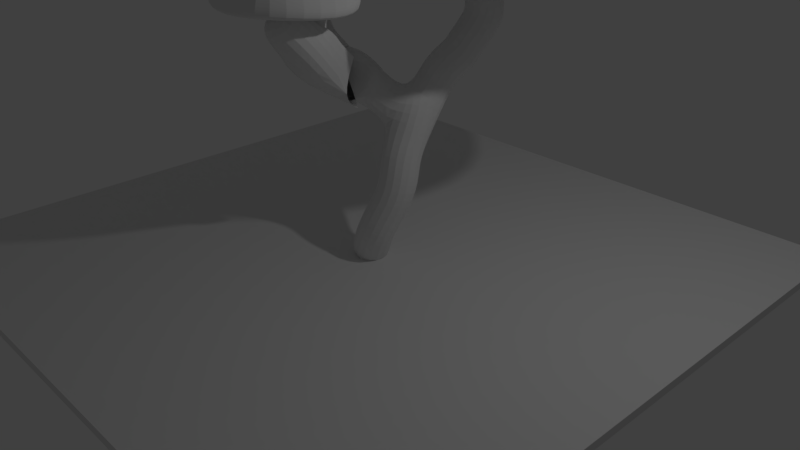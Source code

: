 # Source: arvoreQSE.blend  (saved by Blender 2.79.0; exported with 4.5.12 LTS)
import bpy
from mathutils import Matrix  # noqa: F401  (used for matrix-valued properties, if any)

bpy.ops.wm.read_factory_settings(use_empty=True)
scene = bpy.context.scene
scene.name = 'Scene'

# ---- collections
col_collection_1 = bpy.data.collections.new('Collection 1'); scene.collection.children.link(col_collection_1)

# ---- materials (node trees are filled in below, after node groups)
mat_material = bpy.data.materials.new('Material')
mat_material.alpha_threshold = 0.0
mat_material.use_transparent_shadow = False
mat_material.roughness = 0.5
mat_material.line_color = (0.0, 0.0, 0.0, 1.0)

# ---- material node trees

# ---- world
world_world = bpy.data.worlds.new('World'); scene.world = world_world
world_world.color = (0.05088, 0.05088, 0.05088)
world_world.use_sun_shadow = False
world_world.sun_shadow_jitter_overblur = 0.0
world_world.cycles.sampling_method = 'MANUAL'

# ---- cameras
cam_camera = bpy.data.cameras.new('Camera')
cam_camera.clip_end = 100.0
cam_camera.lens = 35.0
cam_camera.sensor_width = 32.0
cam_camera.sensor_height = 18.0
cam_camera.ortho_scale = 7.314
cam_camera.dof.focus_distance = 0.0
cam_camera.dof.aperture_fstop = 128.0

# ---- lights
light_lamp = bpy.data.lights.new('Lamp', 'POINT')
light_lamp.transmission_factor = 0.0
light_lamp.cutoff_distance = 30.0
light_lamp.energy = 100.0
light_lamp.shadow_buffer_clip_start = 1.001
light_lamp.shadow_soft_size = 0.1
light_lamp.shadow_maximum_resolution = 0.006
light_lamp.use_absolute_resolution = True

# ---- meshes
me_cube_003 = bpy.data.meshes.new('Cube.003')
me_cube_003.from_pydata([(-0.6989, -0.7564, 0.01706), (-0.3696, -0.262, 0.94), (-0.6606, 1.018, -0.02621), (-0.3762, 0.3974, 0.8665), (0.6535, -0.7079, -0.01807), (0.4004, -0.1692, 0.7053), (0.7585, 0.8651, -0.1036), (0.3838, 0.6972, 0.7468), (-0.6894, -0.7574, 0.209), (-0.6595, 1.041, 0.1572), (0.7391, 0.9364, 0.07988), (0.6572, -0.7059, 0.1708), (-0.9316, 0.02064, -0.03993), (-0.533, -0.6117, 0.553), (-0.3733, 0.06206, 0.9431), (-0.6597, 1.037, 0.06774), (0.03964, 1.018, -0.03938), (0.00469, 0.5364, 0.8345), (0.7522, 0.9008, -0.01119), (1.03, 0.1887, -0.1463), (0.4307, 0.2841, 0.7145), (0.655, -0.7108, 0.07825), (-0.1206, -0.8532, -0.1017), (0.002625, -0.2197, 0.8743), (-0.695, -0.7614, 0.1158), (-0.5114, 0.9442, 0.4879), (0.556, 0.9612, 0.4341), (0.5131, -0.6568, 0.5214), (-0.1083, -0.8363, 0.08606), (1.065, 0.2475, 0.01209), (0.04351, 1.077, 0.1452), (-0.9605, 0.009407, 0.145), (-0.953, 0.01304, 0.05461), (0.04258, 1.053, 0.05563), (1.056, 0.2182, -0.06629), (-0.1171, -0.852, -0.007044), (0.002625, 0.1411, 0.9), (0.02996, 0.09616, -0.1107), (-0.03698, -0.4792, 0.4761), (0.7923, 0.3695, 0.3214), (0.03063, 0.8881, 0.4616), (-0.6896, 0.01414, 0.5224)], [], [(41, 14, 3, 25), (40, 17, 7, 26), (39, 20, 5, 27), (38, 23, 1, 13), (37, 19, 4, 22), (36, 14, 1, 23), (35, 28, 8, 24), (34, 29, 11, 21), (33, 30, 10, 18), (32, 31, 9, 15), (12, 32, 15, 2), (0, 24, 32, 12), (24, 8, 31, 32), (16, 33, 18, 6), (2, 15, 33, 16), (15, 9, 30, 33), (19, 34, 21, 4), (6, 18, 34, 19), (18, 10, 29, 34), (22, 35, 24, 0), (4, 21, 35, 22), (21, 11, 28, 35), (20, 36, 23, 5), (7, 17, 36, 20), (17, 3, 14, 36), (12, 37, 22, 0), (2, 16, 37, 12), (16, 6, 19, 37), (28, 38, 13, 8), (11, 27, 38, 28), (27, 5, 23, 38), (29, 39, 27, 11), (10, 26, 39, 29), (26, 7, 20, 39), (30, 40, 26, 10), (9, 25, 40, 30), (25, 3, 17, 40), (31, 41, 25, 9), (8, 13, 41, 31), (13, 1, 14, 41)])
me_cube_003.use_remesh_preserve_volume = False
me_cube_003.use_remesh_preserve_attributes = False
me_cube_003.use_mirror_vertex_groups = False
me_cube_003.update()
me_cube_002 = bpy.data.meshes.new('Cube.002')
me_cube_002.from_pydata([(-0.6989, -0.7564, 0.01706), (-0.3696, -0.262, 0.94), (-0.6606, 1.018, -0.02621), (-0.3762, 0.3974, 0.8665), (0.6535, -0.7079, -0.01807), (0.4004, -0.1692, 0.7053), (0.7585, 0.8651, -0.1036), (0.3838, 0.6972, 0.7468), (-0.6894, -0.7574, 0.209), (-0.6595, 1.041, 0.1572), (0.7391, 0.9364, 0.07988), (0.6572, -0.7059, 0.1708), (-0.9316, 0.02064, -0.03993), (-0.533, -0.6117, 0.553), (-0.3733, 0.06206, 0.9431), (-0.6597, 1.037, 0.06774), (0.03964, 1.018, -0.03938), (0.00469, 0.5364, 0.8345), (0.7522, 0.9008, -0.01119), (1.03, 0.1887, -0.1463), (0.4307, 0.2841, 0.7145), (0.655, -0.7108, 0.07825), (-0.1206, -0.8532, -0.1017), (0.002625, -0.2197, 0.8743), (-0.695, -0.7614, 0.1158), (-0.5114, 0.9442, 0.4879), (0.556, 0.9612, 0.4341), (0.5131, -0.6568, 0.5214), (-0.1083, -0.8363, 0.08606), (1.065, 0.2475, 0.01209), (0.04351, 1.077, 0.1452), (-0.9605, 0.009407, 0.145), (-0.953, 0.01304, 0.05461), (0.04258, 1.053, 0.05563), (1.056, 0.2182, -0.06629), (-0.1171, -0.852, -0.007044), (0.002625, 0.1411, 0.9), (0.02996, 0.09616, -0.1107), (-0.03698, -0.4792, 0.4761), (0.7923, 0.3695, 0.3214), (0.03063, 0.8881, 0.4616), (-0.6896, 0.01414, 0.5224)], [], [(41, 14, 3, 25), (40, 17, 7, 26), (39, 20, 5, 27), (38, 23, 1, 13), (37, 19, 4, 22), (36, 14, 1, 23), (35, 28, 8, 24), (34, 29, 11, 21), (33, 30, 10, 18), (32, 31, 9, 15), (12, 32, 15, 2), (0, 24, 32, 12), (24, 8, 31, 32), (16, 33, 18, 6), (2, 15, 33, 16), (15, 9, 30, 33), (19, 34, 21, 4), (6, 18, 34, 19), (18, 10, 29, 34), (22, 35, 24, 0), (4, 21, 35, 22), (21, 11, 28, 35), (20, 36, 23, 5), (7, 17, 36, 20), (17, 3, 14, 36), (12, 37, 22, 0), (2, 16, 37, 12), (16, 6, 19, 37), (28, 38, 13, 8), (11, 27, 38, 28), (27, 5, 23, 38), (29, 39, 27, 11), (10, 26, 39, 29), (26, 7, 20, 39), (30, 40, 26, 10), (9, 25, 40, 30), (25, 3, 17, 40), (31, 41, 25, 9), (8, 13, 41, 31), (13, 1, 14, 41)])
me_cube_002.use_remesh_preserve_volume = False
me_cube_002.use_remesh_preserve_attributes = False
me_cube_002.use_mirror_vertex_groups = False
me_cube_002.update()
me_cube_001 = bpy.data.meshes.new('Cube.001')
me_cube_001.from_pydata([(-0.6989, -0.7564, 0.01706), (-0.3696, -0.262, 0.94), (-0.6606, 1.018, -0.02621), (-0.3762, 0.3974, 0.8665), (0.6535, -0.7079, -0.01807), (0.4004, -0.1692, 0.7053), (0.7585, 0.8651, -0.1036), (0.3838, 0.6972, 0.7468), (-0.6894, -0.7574, 0.209), (-0.6595, 1.041, 0.1572), (0.7391, 0.9364, 0.07988), (0.6572, -0.7059, 0.1708), (-0.9316, 0.02064, -0.03993), (-0.533, -0.6117, 0.553), (-0.3733, 0.06206, 0.9431), (-0.6597, 1.037, 0.06774), (0.03964, 1.018, -0.03938), (0.00469, 0.5364, 0.8345), (0.7522, 0.9008, -0.01119), (1.03, 0.1887, -0.1463), (0.4307, 0.2841, 0.7145), (0.655, -0.7108, 0.07825), (-0.1206, -0.8532, -0.1017), (0.002625, -0.2197, 0.8743), (-0.695, -0.7614, 0.1158), (-0.5114, 0.9442, 0.4879), (0.556, 0.9612, 0.4341), (0.5131, -0.6568, 0.5214), (-0.1083, -0.8363, 0.08606), (1.065, 0.2475, 0.01209), (0.04351, 1.077, 0.1452), (-0.9605, 0.009407, 0.145), (-0.953, 0.01304, 0.05461), (0.04258, 1.053, 0.05563), (1.056, 0.2182, -0.06629), (-0.1171, -0.852, -0.007044), (0.002625, 0.1411, 0.9), (0.02996, 0.09616, -0.1107), (-0.03698, -0.4792, 0.4761), (0.7923, 0.3695, 0.3214), (0.03063, 0.8881, 0.4616), (-0.6896, 0.01414, 0.5224)], [], [(41, 14, 3, 25), (40, 17, 7, 26), (39, 20, 5, 27), (38, 23, 1, 13), (37, 19, 4, 22), (36, 14, 1, 23), (35, 28, 8, 24), (34, 29, 11, 21), (33, 30, 10, 18), (32, 31, 9, 15), (12, 32, 15, 2), (0, 24, 32, 12), (24, 8, 31, 32), (16, 33, 18, 6), (2, 15, 33, 16), (15, 9, 30, 33), (19, 34, 21, 4), (6, 18, 34, 19), (18, 10, 29, 34), (22, 35, 24, 0), (4, 21, 35, 22), (21, 11, 28, 35), (20, 36, 23, 5), (7, 17, 36, 20), (17, 3, 14, 36), (12, 37, 22, 0), (2, 16, 37, 12), (16, 6, 19, 37), (28, 38, 13, 8), (11, 27, 38, 28), (27, 5, 23, 38), (29, 39, 27, 11), (10, 26, 39, 29), (26, 7, 20, 39), (30, 40, 26, 10), (9, 25, 40, 30), (25, 3, 17, 40), (31, 41, 25, 9), (8, 13, 41, 31), (13, 1, 14, 41)])
me_cube_001.use_remesh_preserve_volume = False
me_cube_001.use_remesh_preserve_attributes = False
me_cube_001.use_mirror_vertex_groups = False
me_cube_001.update()
me_plane = bpy.data.meshes.new('Plane')
me_plane.from_pydata([(0.628, 1.141, 2.681), (0.4231, 0.3887, 1.866), (0.0, 0.0, 0.0), (0.4856, 0.06511, 1.075), (0.6168, 1.259, 3.434), (-0.196, 0.02327, 2.268), (-0.6419, -0.1827, 2.661), (-0.93, -0.1083, 3.167), (-0.09644, -0.4543, 2.444), (0.1436, -1.028, 2.973), (0.2428, -0.09476, 0.4728), (0.4544, 0.1266, 1.435), (0.3642, -0.01824, 0.7738), (0.6718, 1.292, 3.052), (0.4926, 0.7053, 2.373), (0.008547, -0.8093, 2.714), (-0.275, -0.6137, 3.087), (-0.3734, -0.6612, 3.51), (-0.1631, -0.7644, 2.919), (-0.2897, -0.5802, 3.276), (0.03906, -1.332, 3.298), (-0.823, -0.1539, 2.882)], [(13, 4), (14, 0), (11, 1), (12, 3), (1, 5), (5, 6), (21, 7), (5, 8), (15, 9), (2, 10), (3, 11), (10, 12), (0, 13), (1, 14), (8, 15), (18, 16), (19, 17), (15, 18), (16, 19), (9, 20), (6, 21)], [])
me_plane.use_remesh_preserve_volume = False
me_plane.use_remesh_preserve_attributes = False
me_plane.use_mirror_vertex_groups = False
me_plane.update()
me_cube = bpy.data.meshes.new('Cube')
me_cube.from_pydata([(1.0, 1.0, -1.0), (1.0, -1.0, -1.0), (-1.0, -1.0, -1.0), (-1.0, 1.0, -1.0), (1.0, 1.0, 1.0), (1.0, -1.0, 1.0), (-1.0, -1.0, 1.0), (-1.0, 1.0, 1.0)], [], [(0, 1, 2, 3), (4, 7, 6, 5), (0, 4, 5, 1), (1, 5, 6, 2), (2, 6, 7, 3), (4, 0, 3, 7)])
me_cube.materials.append(mat_material)
me_cube.use_remesh_preserve_volume = False
me_cube.use_remesh_preserve_attributes = False
me_cube.use_mirror_vertex_groups = False
me_cube.update()

# ---- objects
ob_cube_003 = bpy.data.objects.new('Cube.003', me_cube_003)
ob_cube_002 = bpy.data.objects.new('Cube.002', me_cube_002)
ob_cube_001 = bpy.data.objects.new('Cube.001', me_cube_001)
ob_plane = bpy.data.objects.new('Plane', me_plane)
ob_cube = bpy.data.objects.new('Cube', me_cube)
ob_lamp = bpy.data.objects.new('Lamp', light_lamp)
ob_camera = bpy.data.objects.new('Camera', cam_camera)

# ---- transforms, parenting, visibility, modifiers, constraints
ob_cube_003.location = (-0.8955, -0.1712, 3.038)
ob_cube_003.scale = (0.4571, 0.4571, 0.4571)
ob_cube_003.lineart.crease_threshold = 0.0
_m = ob_cube_003.modifiers.new('Subsurf', 'SUBSURF')
_m.uv_smooth = 'PRESERVE_CORNERS'
_m.quality = 2
_m.levels = 3
_m.show_only_control_edges = False
ob_cube_002.location = (-0.1202, -1.084, 3.334)
ob_cube_002.scale = (0.8005, 0.8005, 0.8005)
ob_cube_002.lineart.crease_threshold = 0.0
_m = ob_cube_002.modifiers.new('Subsurf', 'SUBSURF')
_m.uv_smooth = 'PRESERVE_CORNERS'
_m.quality = 2
_m.levels = 3
_m.show_only_control_edges = False
ob_cube_001.location = (0.6443, 1.03, 3.524)
ob_cube_001.scale = (1.488, 1.488, 1.488)
ob_cube_001.lineart.crease_threshold = 0.0
_m = ob_cube_001.modifiers.new('Subsurf', 'SUBSURF')
_m.uv_smooth = 'PRESERVE_CORNERS'
_m.quality = 2
_m.levels = 3
_m.show_only_control_edges = False
ob_plane.location = (0.0, 0.0, 0.0)
ob_plane.lineart.crease_threshold = 0.0
_m = ob_plane.modifiers.new('Skin', 'SKIN')
_m = ob_plane.modifiers.new('Subsurf', 'SUBSURF')
_m.uv_smooth = 'PRESERVE_CORNERS'
_m.quality = 2
_m.show_only_control_edges = False
ob_cube.location = (0.0, 0.0, 0.0)
ob_cube.scale = (4.162, 4.162, 0.05459)
ob_cube.lock_rotations_4d = False
ob_cube.empty_display_type = 'ARROWS'
ob_cube.lineart.crease_threshold = 0.0
ob_lamp.location = (4.076, 1.005, 5.904)
ob_lamp.rotation_euler = (0.6503, 0.05522, 1.866)
ob_lamp.lock_rotations_4d = False
ob_lamp.empty_display_type = 'ARROWS'
ob_lamp.color = (0.0, 0.0, 0.0, 0.0)
ob_lamp.lineart.crease_threshold = 0.0
ob_camera.location = (7.481, -6.508, 5.344)
ob_camera.rotation_euler = (1.109, 0.0, 0.8149)
ob_camera.lock_rotations_4d = False
ob_camera.empty_display_type = 'ARROWS'
ob_camera.color = (0.0, 0.0, 0.0, 0.0)
ob_camera.display_type = 'WIRE'
ob_camera.lineart.crease_threshold = 0.0

# ---- collection membership
col_collection_1.objects.link(ob_cube_003)
col_collection_1.objects.link(ob_cube_002)
col_collection_1.objects.link(ob_cube_001)
col_collection_1.objects.link(ob_plane)
col_collection_1.objects.link(ob_cube)
col_collection_1.objects.link(ob_lamp)
col_collection_1.objects.link(ob_camera)

# ---- scene / render settings (as saved in the file)
scene.camera = ob_camera
scene.frame_start = 1; scene.frame_end = 250; scene.frame_set(1)
scene.render.engine = 'BLENDER_EEVEE_NEXT'
scene.render.resolution_percentage = 50
scene.render.dither_intensity = 0.0
scene.cycles.use_denoising = False
scene.cycles.samples = 128
scene.cycles.sampling_pattern = 'TABULATED_SOBOL'
scene.cycles.use_adaptive_sampling = False
scene.cycles.use_light_tree = False
scene.cycles.blur_glossy = 0.0
scene.cycles.sample_clamp_indirect = 0.0
scene.view_settings.view_transform = 'Standard'
bpy.context.view_layer.update()
